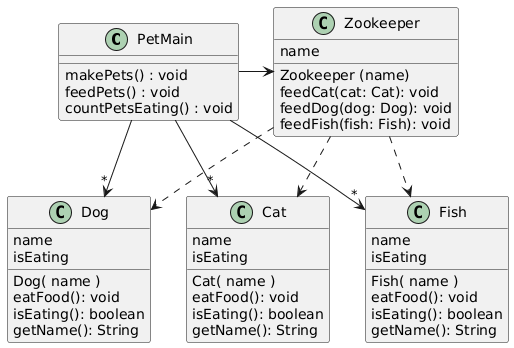

The diagram above was rendered by PlantUML. Its source (embedded in the PNG):
@startuml
class PetMain{
  makePets() : void
  feedPets() : void
  countPetsEating() : void
}
class Zookeeper {
  name
  Zookeeper (name)
  feedCat(cat: Cat): void
  feedDog(dog: Dog): void
  feedFish(fish: Fish): void
   
}
PetMain -> Zookeeper 
Zookeeper ..> Cat
Zookeeper ..> Dog
Zookeeper ..> Fish
PetMain -> "*" Dog
PetMain -> "*" Cat
PetMain -> "*" Fish

class Dog{
   name
   isEating
   Dog( name )
   eatFood(): void
   isEating(): boolean
   getName(): String
}


class Cat{
   name
   isEating
   Cat( name )
   eatFood(): void
   isEating(): boolean
   getName(): String
}

class Fish{
   name
   isEating
   Fish( name )
   eatFood(): void
   isEating(): boolean
   getName(): String
}
@enduml